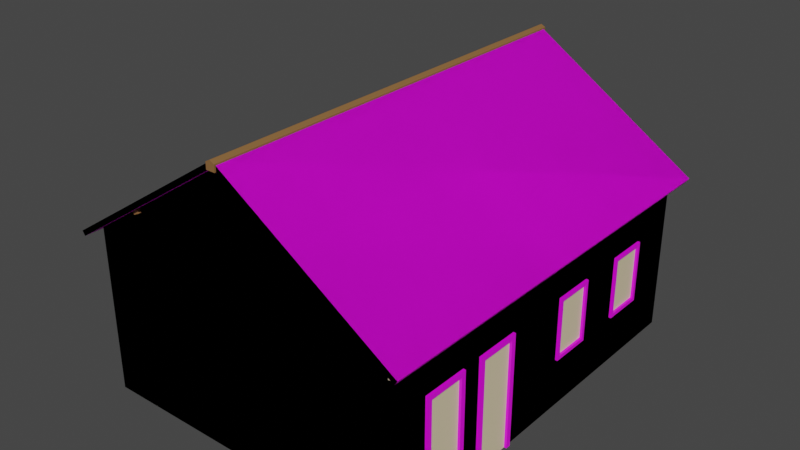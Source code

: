 # Source: 13_casa_nova.blend  (saved by Blender 2.83.18; exported with 4.5.12 LTS)
import bpy
from mathutils import Matrix  # noqa: F401  (used for matrix-valued properties, if any)

bpy.ops.wm.read_factory_settings(use_empty=True)
scene = bpy.context.scene
scene.name = 'Scene'

# ---- collections
col_lod0 = bpy.data.collections.new('lod0'); scene.collection.children.link(col_lod0)
col_lod1 = bpy.data.collections.new('lod1'); scene.collection.children.link(col_lod1)

# ---- images (referenced by path relative to the original .blend; pixels are not part of the script)
import os
ASSET_DIR = os.environ.get("B2B_ASSET_DIR", "")  # directory of the original .blend (textures are referenced by path, not embedded)
HERE = os.path.dirname(os.path.abspath(__file__))  # packed textures are extracted next to this script under _unpacked/

def load_image(name, relpath, width, height, colorspace="sRGB"):
    """Load a texture the original file referenced (path relative to the .blend, or extracted next to this script)."""
    p = next((c for c in (os.path.join(HERE, relpath), os.path.join(ASSET_DIR, relpath)) if relpath and os.path.exists(c)), "")
    if p:
        img = bpy.data.images.load(p, check_existing=True)
        img.name = name
    else:  # same state as the original file: an image datablock whose file is absent (Cycles renders it pink)
        img = bpy.data.images.new(name, width, height)
        img.source = "FILE"
        img.filepath = "//" + (relpath or name)
    img.colorspace_settings.name = colorspace
    return img
img_untitled = load_image('Untitled', '', 1024, 1024, 'sRGB')
img_defaultmaterial_base_color_png = load_image('DefaultMaterial_Base_Color.png', 'DefaultMaterial_Base_Color.png', 1024, 1024, 'sRGB')
img_portasejanelas_png = load_image('portasEJanelas.png', 'portasEJanelas.png', 1024, 1024, 'sRGB')

# ---- materials (node trees are filled in below, after node groups)
mat_parede = bpy.data.materials.new('parede')
mat_parede.use_transparent_shadow = False
mat_madeira = bpy.data.materials.new('madeira')
mat_madeira.use_transparent_shadow = False
mat_telhado = bpy.data.materials.new('telhado')
mat_telhado.use_transparent_shadow = False
mat_portas_janelas = bpy.data.materials.new('portas_janelas')
mat_portas_janelas.use_transparent_shadow = False
mat_portas_janelas_001 = bpy.data.materials.new('portas_janelas.001')
mat_portas_janelas_001.use_transparent_shadow = False

# ---- material node trees
mat_parede.use_nodes = True; mat_parede.node_tree.nodes.clear()
_N = mat_parede.node_tree.nodes; _L = mat_parede.node_tree.links
n0 = _N.new('ShaderNodeBsdfPrincipled'); n0.name = 'Principled BSDF'; n0.location = (10, 300)
n0.distribution = 'GGX'
n0.subsurface_method = 'BURLEY'
n0.inputs[0].default_value = (0.8, 0.6824, 0.4374, 1.0)
n0.inputs[3].default_value = 1.45
n0.inputs[27].default_value = (0.0, 0.0, 0.0, 1.0)
n0.inputs[28].default_value = 1.0
n1 = _N.new('ShaderNodeOutputMaterial'); n1.name = 'Material Output'; n1.location = (300, 300)
_L.new(n0.outputs[0], n1.inputs[0])
n1.is_active_output = True
mat_madeira.use_nodes = True; mat_madeira.node_tree.nodes.clear()
_N = mat_madeira.node_tree.nodes; _L = mat_madeira.node_tree.links
n0 = _N.new('ShaderNodeBsdfPrincipled'); n0.name = 'Principled BSDF'; n0.location = (10, 300)
n0.distribution = 'GGX'
n0.subsurface_method = 'BURLEY'
n0.inputs[0].default_value = (0.2529, 0.1252, 0.04325, 1.0)
n0.inputs[3].default_value = 1.45
n0.inputs[27].default_value = (0.0, 0.0, 0.0, 1.0)
n0.inputs[28].default_value = 1.0
n1 = _N.new('ShaderNodeOutputMaterial'); n1.name = 'Material Output'; n1.location = (300, 300)
_L.new(n0.outputs[0], n1.inputs[0])
n1.is_active_output = True
mat_telhado.use_nodes = True; mat_telhado.node_tree.nodes.clear()
_N = mat_telhado.node_tree.nodes; _L = mat_telhado.node_tree.links
n0 = _N.new('ShaderNodeBsdfPrincipled'); n0.name = 'Principled BSDF'; n0.location = (10, 300)
n0.distribution = 'GGX'
n0.subsurface_method = 'BURLEY'
n0.inputs[3].default_value = 1.45
n0.inputs[27].default_value = (0.0, 0.0, 0.0, 1.0)
n0.inputs[28].default_value = 1.0
n1 = _N.new('ShaderNodeOutputMaterial'); n1.name = 'Material Output'; n1.location = (300, 300)
n2 = _N.new('ShaderNodeTexImage'); n2.name = 'Image Texture'; n2.location = (-382, 286)
n2.image = img_untitled
_L.new(n0.outputs[0], n1.inputs[0])
_L.new(n2.outputs[0], n0.inputs[0])
n1.is_active_output = True
mat_portas_janelas.use_nodes = True; mat_portas_janelas.node_tree.nodes.clear()
_N = mat_portas_janelas.node_tree.nodes; _L = mat_portas_janelas.node_tree.links
n0 = _N.new('ShaderNodeBsdfPrincipled'); n0.name = 'Principled BSDF'; n0.location = (10, 300)
n0.distribution = 'GGX'
n0.subsurface_method = 'BURLEY'
n0.inputs[3].default_value = 1.45
n0.inputs[27].default_value = (0.0, 0.0, 0.0, 1.0)
n0.inputs[28].default_value = 1.0
n1 = _N.new('ShaderNodeOutputMaterial'); n1.name = 'Material Output'; n1.location = (300, 300)
n2 = _N.new('ShaderNodeTexImage'); n2.name = 'Image Texture'; n2.location = (-422, 151)
n2.image = img_defaultmaterial_base_color_png
_L.new(n0.outputs[0], n1.inputs[0])
_L.new(n2.outputs[0], n0.inputs[0])
n1.is_active_output = True
mat_portas_janelas_001.use_nodes = True; mat_portas_janelas_001.node_tree.nodes.clear()
_N = mat_portas_janelas_001.node_tree.nodes; _L = mat_portas_janelas_001.node_tree.links
n0 = _N.new('ShaderNodeOutputMaterial'); n0.name = 'Material Output'; n0.location = (300, 300)
n1 = _N.new('ShaderNodeBsdfPrincipled'); n1.name = 'Principled BSDF'; n1.location = (10, 300)
n1.distribution = 'GGX'
n1.subsurface_method = 'BURLEY'
n1.inputs[3].default_value = 1.45
n1.inputs[27].default_value = (0.0, 0.0, 0.0, 1.0)
n1.inputs[28].default_value = 1.0
n2 = _N.new('ShaderNodeTexImage'); n2.name = 'Image Texture'; n2.location = (-513, 316)
n2.image = img_portasejanelas_png
_L.new(n1.outputs[0], n0.inputs[0])
_L.new(n2.outputs[0], n1.inputs[0])
n0.is_active_output = True

# ---- world
world_world = bpy.data.worlds.new('World'); scene.world = world_world
world_world.use_nodes = True; world_world.node_tree.nodes.clear()
_N = world_world.node_tree.nodes; _L = world_world.node_tree.links
n0 = _N.new('ShaderNodeOutputWorld'); n0.name = 'World Output'; n0.location = (300, 300)
n1 = _N.new('ShaderNodeBackground'); n1.name = 'Background'; n1.location = (10, 300)
n1.inputs[0].default_value = (0.05088, 0.05088, 0.05088, 1.0)
_L.new(n1.outputs[0], n0.inputs[0])
n0.is_active_output = True
world_world.color = (0.05088, 0.05088, 0.05088)
world_world.use_sun_shadow = False
world_world.sun_shadow_jitter_overblur = 0.0

# ---- meshes
me_11_casa_lod0 = bpy.data.meshes.new('11_casa-LOD0')
me_11_casa_lod0.from_pydata([(-5.64, -2.391, -0.8757), (-5.64, 4.918, -0.8757), (0.02964, -2.391, -0.8757), (0.02964, -2.391, 2.069), (-2.805, 4.918, 3.919), (-2.805, -2.391, 3.919), (-5.64, 4.918, 2.069), (0.02964, 4.918, 2.069), (-5.64, -2.391, 2.069), (0.02964, -1.634, -0.8757), (0.02964, -0.6116, 2.069), (0.02964, 0.9823, 2.069), (0.02964, 3.245, 1.142), (0.02964, 4.008, 1.142), (0.02964, 2.793, 2.069), (0.02964, 4.918, -0.8757), (0.02964, 2.793, -0.8757), (0.02964, 4.008, 0.0256), (0.02964, 3.245, 0.0256), (0.02964, -2.391, 1.809), (0.05988, -2.391, 1.809), (0.05988, -2.391, 1.85), (0.07619, -2.391, 1.85), (0.07619, -2.391, 1.891), (0.02964, -2.391, 1.954), (0.04764, -2.391, 1.954), (0.06396, -2.391, 1.954), (0.09794, -2.391, 1.891), (0.09794, -2.391, 1.954), (0.02964, -2.391, 2.065), (0.04764, -2.391, 2.065), (0.06396, -2.391, 2.065), (0.09794, -2.391, 2.065), (0.1292, -2.391, 1.954), (0.1292, -2.391, 2.065), (0.02964, 4.918, 1.809), (0.05988, 4.918, 1.809), (0.05988, 4.918, 1.85), (0.07619, 4.918, 1.85), (0.07619, 4.918, 1.891), (0.02964, 4.918, 1.954), (0.04764, 4.918, 1.954), (0.06396, 4.918, 1.954), (0.09794, 4.918, 1.891), (0.09794, 4.918, 1.954), (0.02964, 1.263, 1.809), (0.05988, 1.263, 1.809), (0.05988, 1.263, 1.85), (0.07619, 1.263, 1.85), (0.07619, 1.263, 1.891), (0.09794, 1.263, 1.891), (0.09794, 1.263, 1.954), (0.02964, 4.918, 2.065), (0.04764, 4.918, 2.065), (0.06396, 4.918, 2.065), (0.09794, 4.918, 2.065), (0.09794, 1.263, 2.065), (0.1292, 1.263, 1.954), (0.1292, 4.918, 1.954), (0.1292, 1.263, 2.065), (0.1292, 4.918, 2.065), (-2.886, -2.571, 3.88), (-2.886, -2.571, 4.001), (-2.724, -2.571, 3.88), (-2.805, -2.571, 4.043), (-2.724, -2.571, 4.001), (-2.886, 5.12, 3.88), (-2.886, 5.12, 4.001), (-2.724, 5.12, 3.88), (-2.805, 5.12, 4.043), (-2.724, 5.12, 4.001), (-2.886, 1.275, 3.88), (-2.886, 1.275, 4.001), (-2.805, 1.275, 4.043), (-2.724, 1.275, 4.001), (-2.724, 1.275, 3.88), (-0.9698, -2.446, 2.633), (-0.923, -2.446, 2.733), (-0.9698, -2.335, 2.633), (-0.923, -2.335, 2.733), (-0.8692, -2.446, 2.586), (-0.8224, -2.446, 2.687), (-0.8692, -2.335, 2.586), (-0.8224, -2.335, 2.687), (-4.641, -2.446, 2.633), (-4.687, -2.446, 2.733), (-4.641, -2.335, 2.633), (-4.687, -2.335, 2.733), (-4.741, -2.446, 2.586), (-4.788, -2.446, 2.687), (-4.741, -2.335, 2.586), (-4.788, -2.335, 2.687), (-0.9698, 4.973, 2.633), (-0.923, 4.973, 2.733), (-0.9698, 4.862, 2.633), (-0.923, 4.862, 2.733), (-0.8692, 4.973, 2.586), (-0.8224, 4.973, 2.687), (-0.8692, 4.862, 2.586), (-0.8224, 4.862, 2.687), (-4.641, 4.973, 2.633), (-4.687, 4.973, 2.733), (-4.641, 4.862, 2.633), (-4.687, 4.862, 2.733), (-4.741, 4.973, 2.586), (-4.788, 4.973, 2.687), (-4.741, 4.862, 2.586), (-4.788, 4.862, 2.687), (-2.805, -2.544, 4.027), (0.3127, -2.544, 1.993), (-2.805, 5.071, 4.027), (0.3127, 5.071, 1.993), (-5.973, -2.544, 1.961), (-5.973, 5.071, 1.961), (-2.805, -2.544, 3.919), (0.263, -2.544, 1.917), (-2.805, 5.071, 3.919), (0.263, 5.071, 1.917), (-5.923, -2.544, 1.884), (-5.923, 5.071, 1.884), (-0.05207, 3.303, 0.0896), (-0.05207, 3.95, 0.0896), (-0.05207, 3.303, 1.078), (0.07269, 3.303, 0.0896), (0.07269, 3.95, 0.0896), (0.07269, 3.303, 1.078), (0.07269, 3.245, 0.0256), (0.07269, 4.008, 0.0256), (0.07269, 3.245, 1.142), (0.07269, 4.008, 1.142), (0.07269, 3.95, 1.078), (-0.05207, 3.95, 1.078), (-0.05207, 1.673, 0.0896), (-0.05207, 2.32, 0.0896), (-0.05207, 1.673, 1.078), (0.07269, 1.673, 0.0896), (0.07269, 2.32, 0.0896), (0.07269, 1.673, 1.078), (0.07269, 1.615, 0.0256), (0.07269, 2.378, 0.0256), (0.07269, 1.615, 1.142), (0.02964, 1.615, 0.0256), (0.02964, 2.378, 0.0256), (0.02964, 1.615, 1.142), (0.02964, 2.378, 1.142), (0.07269, 2.378, 1.142), (0.07269, 2.32, 1.078), (-0.05207, 2.32, 1.078), (0.02964, -1.634, 1.142), (0.07459, -1.634, -0.8757), (0.07459, -1.634, 1.142), (0.07459, -1.548, -0.8757), (0.07459, -1.548, 1.056), (-0.05207, -1.548, -0.8757), (-0.05207, -1.548, 1.056), (-0.05207, -0.8962, -0.8757), (-0.05207, -0.8962, 1.056), (0.07459, -0.8962, -0.8757), (0.07459, -0.8962, 1.056), (0.07459, -0.8099, -0.8757), (0.02964, -0.8099, -0.8757), (0.07459, -0.8099, 1.142), (0.02964, -0.8099, 1.142), (0.02964, -0.4375, -0.8757), (0.02964, -0.4375, 1.142), (0.07459, -0.4375, -0.8757), (0.07459, -0.4375, 1.142), (0.07459, -0.3512, -0.8757), (0.07459, -0.3512, 1.056), (-0.05207, -0.3512, -0.8757), (-0.05207, -0.3512, 1.056), (-0.05207, 0.3005, -0.8757), (-0.05207, 0.3005, 1.056), (0.07459, 0.3005, -0.8757), (0.07459, 0.3005, 1.056), (0.07459, 0.3867, -0.8757), (0.02964, 0.3867, -0.8757), (0.07459, 0.3867, 1.142), (0.02964, 0.3867, 1.142)], [], [(178, 176, 141, 143), (6, 4, 7), (3, 5, 8), (1, 6, 7, 15), (0, 8, 6, 1), (3, 148, 162, 10), (10, 162, 164), (10, 164, 178, 11), (11, 178, 143), (14, 144, 12), (144, 14, 11, 143), (13, 7, 14, 12), (15, 17, 18, 16), (16, 142, 141, 176), (144, 142, 18, 12), (3, 2, 9, 148), (13, 17, 15, 7), (3, 8, 0, 2), (142, 16, 18), (162, 160, 163, 164), (46, 47, 21, 20), (20, 21, 19), (45, 46, 20, 19), (24, 23, 26, 25), (19, 21, 24), (24, 21, 22, 23), (26, 23, 27, 28), (27, 50, 51, 28), (23, 49, 50, 27), (22, 48, 49, 23), (21, 47, 48, 22), (24, 25, 30, 29), (56, 32, 34, 59), (25, 26, 31, 30), (26, 28, 32, 31), (33, 57, 59, 34), (28, 51, 57, 33), (32, 28, 33, 34), (46, 36, 37, 47), (36, 35, 37), (45, 35, 36, 46), (40, 41, 42, 39), (35, 40, 37), (40, 39, 38, 37), (42, 44, 43, 39), (43, 44, 51, 50), (39, 43, 50, 49), (38, 39, 49, 48), (37, 38, 48, 47), (40, 52, 53, 41), (56, 59, 60, 55), (41, 53, 54, 42), (42, 54, 55, 44), (58, 60, 59, 57), (44, 58, 57, 51), (55, 60, 58, 44), (75, 74, 65, 63), (65, 64, 62), (73, 72, 62, 64), (74, 73, 64, 65), (71, 75, 63, 61), (63, 65, 62, 61), (61, 62, 72, 71), (75, 68, 70, 74), (70, 67, 69), (73, 69, 67, 72), (74, 70, 69, 73), (71, 66, 68, 75), (68, 66, 67, 70), (66, 71, 72, 67), (76, 77, 79, 78), (82, 83, 81, 80), (80, 81, 77, 76), (78, 82, 80, 76), (84, 86, 87, 85), (90, 88, 89, 91), (88, 84, 85, 89), (86, 84, 88, 90), (92, 94, 95, 93), (98, 96, 97, 99), (96, 92, 93, 97), (94, 92, 96, 98), (100, 101, 103, 102), (106, 107, 105, 104), (104, 105, 101, 100), (102, 106, 104, 100), (108, 109, 111, 110), (108, 110, 113, 112), (114, 116, 117, 115), (114, 118, 119, 116), (109, 108, 114, 115), (111, 109, 115, 117), (110, 111, 117, 116), (112, 113, 119, 118), (108, 112, 118, 114), (113, 110, 116, 119), (122, 120, 121, 131), (123, 124, 121, 120), (125, 123, 120, 122), (124, 123, 126, 127), (123, 125, 128, 126), (17, 127, 126, 18), (126, 128, 12, 18), (129, 13, 12, 128), (17, 13, 129, 127), (130, 124, 127, 129), (125, 130, 129, 128), (124, 130, 131, 121), (130, 125, 122, 131), (134, 132, 133, 147), (135, 136, 133, 132), (137, 135, 132, 134), (136, 135, 138, 139), (135, 137, 140, 138), (142, 139, 138, 141), (138, 140, 143, 141), (145, 144, 143, 140), (142, 144, 145, 139), (146, 136, 139, 145), (137, 146, 145, 140), (136, 146, 147, 133), (146, 137, 134, 147), (149, 150, 148, 9), (151, 152, 150, 149), (152, 151, 153, 154), (155, 156, 154, 153), (157, 158, 156, 155), (158, 157, 159, 161), (160, 162, 161, 159), (161, 162, 148, 150), (152, 158, 161, 150), (158, 152, 154, 156), (165, 166, 164, 163), (167, 168, 166, 165), (168, 167, 169, 170), (171, 172, 170, 169), (173, 174, 172, 171), (174, 173, 175, 177), (176, 178, 177, 175), (177, 178, 164, 166), (168, 174, 177, 166), (174, 168, 170, 172)])
me_11_casa_lod0.polygons.foreach_set('material_index', [0, 0, 0, 0, 0, 0, 0, 0, 0, 0, 0, 0, 0, 0, 0, 0, 0, 0, 0, 0, 0, 0, 0, 0, 0, 0, 0, 0, 0, 0, 0, 0, 0, 0, 0, 0, 0, 0, 0, 0, 0, 0, 0, 0, 0, 0, 0, 0, 0, 0, 0, 0, 0, 0, 0, 0, 1, 1, 1, 1, 1, 1, 1, 1, 1, 1, 1, 1, 1, 1, 1, 1, 1, 1, 1, 1, 1, 1, 0, 0, 0, 0, 0, 0, 0, 0, 2, 2, 2, 2, 2, 2, 2, 2, 2, 2, 3, 3, 3, 3, 3, 3, 3, 3, 3, 3, 3, 3, 3, 3, 3, 3, 3, 3, 3, 3, 3, 3, 3, 3, 3, 3, 3, 3, 3, 3, 3, 3, 3, 3, 3, 3, 3, 3, 3, 3, 3, 3, 3, 3, 3, 3])
_uv = me_11_casa_lod0.uv_layers.new(name='UVMap')
_uv.uv.foreach_set('vector', [0.9323, 0.736, 0.9323, 0.0001557, 1.332, 0.3584, 1.332, 0.736, 1.287, 0.6819, 0.6517, 0.9845, 0.01592, 0.6819, 1.288, 0.6823, 0.6521, 0.9851, 0.01593, 0.6823, 1.287, 0.02144, 1.287, 0.6819, 0.01592, 0.6819, 0.01592, 0.02144, 0.0001556, 0.9869, 0.0001554, 0.0001554, 2.449, 0.0001557, 2.449, 0.9869, 0.0001557, 0.9885, 0.2622, 0.736, 0.5307, 0.736, 0.5973, 0.9885, 0.5973, 0.9885, 0.5307, 0.736, 0.6638, 0.736, 0.5973, 0.9885, 0.6638, 0.736, 0.9323, 0.736, 1.132, 0.9885, 1.132, 0.9885, 0.9323, 0.736, 1.332, 0.736, 1.74, 0.9885, 1.601, 0.736, 1.879, 0.736, 1.601, 0.736, 1.74, 0.9885, 1.132, 0.9885, 1.332, 0.736, 2.148, 0.736, 2.453, 0.9885, 1.74, 0.9885, 1.879, 0.736, 2.453, 0.0001557, 2.148, 0.3584, 1.879, 0.3584, 1.74, 0.0001557, 1.74, 0.0001557, 1.601, 0.3584, 1.332, 0.3584, 0.9323, 0.0001557, 1.601, 0.736, 1.601, 0.3584, 1.879, 0.3584, 1.879, 0.736, 0.0001557, 0.9885, 0.0001557, 0.0001557, 0.2622, 0.0001557, 0.2622, 0.736, 2.148, 0.736, 2.148, 0.3584, 2.453, 0.0001557, 2.453, 0.9885, 1.288, 0.6823, 0.01593, 0.6823, 0.01593, 0.02145, 1.288, 0.02145, 1.601, 0.3584, 1.74, 0.0001557, 1.879, 0.3584, 0.5307, 0.736, 0.5307, 0.0001557, 0.6638, 0.0001557, 0.6638, 0.736, 0.01997, 0.5711, 0.01997, 0.5519, 0.2457, 0.5519, 0.2457, 0.5711, 0.4133, 0.5869, 0.4133, 0.5766, 0.4697, 0.5869, 0.2457, 0.619, 0.2457, 0.633, 0.01997, 0.633, 0.01997, 0.619, 0.4697, 0.5508, 0.3828, 0.5665, 0.4056, 0.5508, 0.4361, 0.5508, 0.4697, 0.5869, 0.4133, 0.5766, 0.4697, 0.5508, 0.4697, 0.5508, 0.4133, 0.5766, 0.3828, 0.5766, 0.3828, 0.5665, 0.4056, 0.5508, 0.3828, 0.5665, 0.3422, 0.5665, 0.3422, 0.5508, 0.2457, 0.5519, 0.01997, 0.5519, 0.01997, 0.5227, 0.2457, 0.5227, 0.01997, 0.633, 0.2457, 0.633, 0.2457, 0.6431, 0.01997, 0.6431, 0.2457, 0.59, 0.01997, 0.59, 0.01997, 0.5711, 0.2457, 0.5711, 0.01997, 0.6431, 0.2457, 0.6431, 0.2457, 0.6507, 0.01997, 0.6507, 0.4697, 0.5508, 0.4361, 0.5508, 0.4361, 0.5231, 0.4697, 0.5231, 0.01997, 0.59, 0.2457, 0.59, 0.2457, 0.6045, 0.01997, 0.6045, 0.4361, 0.5508, 0.4056, 0.5508, 0.4056, 0.5231, 0.4361, 0.5231, 0.4056, 0.5508, 0.3422, 0.5508, 0.3422, 0.5231, 0.4056, 0.5231, 0.2457, 0.5227, 0.01997, 0.5227, 0.01997, 0.4711, 0.2457, 0.4711, 0.01997, 0.6045, 0.2457, 0.6045, 0.2457, 0.619, 0.01997, 0.619, 0.3422, 0.5231, 0.3422, 0.5508, 0.2838, 0.5508, 0.2838, 0.5231, 0.01997, 0.5711, 0.2457, 0.5711, 0.2457, 0.5519, 0.01997, 0.5519, 0.4133, 0.5869, 0.4697, 0.5869, 0.4133, 0.5766, 0.2457, 0.619, 0.01997, 0.619, 0.01997, 0.633, 0.2457, 0.633, 0.4697, 0.5508, 0.4361, 0.5508, 0.4056, 0.5508, 0.3828, 0.5665, 0.4697, 0.5869, 0.4697, 0.5508, 0.4133, 0.5766, 0.4697, 0.5508, 0.3828, 0.5665, 0.3828, 0.5766, 0.4133, 0.5766, 0.4056, 0.5508, 0.3422, 0.5508, 0.3422, 0.5665, 0.3828, 0.5665, 0.2457, 0.5519, 0.2457, 0.5227, 0.01997, 0.5227, 0.01997, 0.5519, 0.01997, 0.633, 0.01997, 0.6431, 0.2457, 0.6431, 0.2457, 0.633, 0.2457, 0.59, 0.2457, 0.5711, 0.01997, 0.5711, 0.01997, 0.59, 0.01997, 0.6431, 0.01997, 0.6507, 0.2457, 0.6507, 0.2457, 0.6431, 0.4697, 0.5508, 0.4697, 0.5231, 0.4361, 0.5231, 0.4361, 0.5508, 0.01997, 0.59, 0.01997, 0.6045, 0.2457, 0.6045, 0.2457, 0.59, 0.4361, 0.5508, 0.4361, 0.5231, 0.4056, 0.5231, 0.4056, 0.5508, 0.4056, 0.5508, 0.4056, 0.5231, 0.3422, 0.5231, 0.3422, 0.5508, 0.2457, 0.5227, 0.2457, 0.4711, 0.01997, 0.4711, 0.01997, 0.5227, 0.01997, 0.6045, 0.01997, 0.619, 0.2457, 0.619, 0.2457, 0.6045, 0.3422, 0.5231, 0.2838, 0.5231, 0.2838, 0.5508, 0.3422, 0.5508, 0.7105, 0.643, 0.7062, 0.6435, 0.6885, 0.4717, 0.6922, 0.465, 0.6885, 0.4717, 0.6857, 0.4734, 0.6826, 0.4725, 0.7024, 0.6438, 0.6993, 0.6442, 0.6826, 0.4725, 0.6857, 0.4734, 0.7062, 0.6435, 0.7024, 0.6438, 0.6857, 0.4734, 0.6885, 0.4717, 0.6959, 0.0116, 0.7105, 0.0122, 0.6922, 0.465, 0.6775, 0.4644, 0.6922, 0.465, 0.6885, 0.4717, 0.6826, 0.4725, 0.6775, 0.4644, 0.6775, 0.4644, 0.6826, 0.4725, 0.6993, 0.6442, 0.6942, 0.6446, 0.7105, 0.643, 0.6922, 0.465, 0.6885, 0.4717, 0.7062, 0.6435, 0.6885, 0.4717, 0.6826, 0.4725, 0.6857, 0.4734, 0.7024, 0.6438, 0.6857, 0.4734, 0.6826, 0.4725, 0.6993, 0.6442, 0.7062, 0.6435, 0.6885, 0.4717, 0.6857, 0.4734, 0.7024, 0.6438, 0.6959, 0.0116, 0.6775, 0.4644, 0.6922, 0.465, 0.7105, 0.0122, 0.6922, 0.465, 0.6775, 0.4644, 0.6826, 0.4725, 0.6885, 0.4717, 0.6775, 0.4644, 0.6942, 0.6446, 0.6993, 0.6442, 0.6826, 0.4725, 0.8536, 0.9754, 0.8536, 0.852, 0.977, 0.852, 0.977, 0.9754, 0.8536, 0.9754, 0.8536, 0.852, 0.977, 0.852, 0.977, 0.9754, 0.8536, 0.9754, 0.8536, 0.852, 0.977, 0.852, 0.977, 0.9754, 0.977, 0.9754, 0.8536, 0.9754, 0.8536, 0.852, 0.977, 0.852, 0.8536, 0.9754, 0.977, 0.9754, 0.977, 0.852, 0.8536, 0.852, 0.8536, 0.9754, 0.977, 0.9754, 0.977, 0.852, 0.8536, 0.852, 0.8536, 0.9754, 0.977, 0.9754, 0.977, 0.852, 0.8536, 0.852, 0.977, 0.9754, 0.977, 0.852, 0.8536, 0.852, 0.8536, 0.9754, 0.8536, 0.9754, 0.977, 0.9754, 0.977, 0.852, 0.8536, 0.852, 0.8536, 0.9754, 0.977, 0.9754, 0.977, 0.852, 0.8536, 0.852, 0.8536, 0.9754, 0.977, 0.9754, 0.977, 0.852, 0.8536, 0.852, 0.977, 0.9754, 0.977, 0.852, 0.8536, 0.852, 0.8536, 0.9754, 0.8536, 0.9754, 0.8536, 0.852, 0.977, 0.852, 0.977, 0.9754, 0.8536, 0.9754, 0.8536, 0.852, 0.977, 0.852, 0.977, 0.9754, 0.8536, 0.9754, 0.8536, 0.852, 0.977, 0.852, 0.977, 0.9754, 0.977, 0.9754, 0.8536, 0.9754, 0.8536, 0.852, 0.977, 0.852, 0.1739, 0.6522, 0.1739, 0.2428, 1.174, 0.2428, 1.174, 0.6522, 0.825, 0.6539, -0.175, 0.6539, -0.175, 0.238, 0.825, 0.238, 0.1739, 0.6522, 1.174, 0.6522, 1.174, 0.2494, 0.1739, 0.2494, 0.825, 0.6539, 0.825, 0.2445, -0.175, 0.2445, -0.175, 0.6539, 0.5741, 0.2428, 0.8412, 0.6522, 0.827, 0.6522, 0.5641, 0.2494, 0.5741, 0.1542, 0.5741, 1.154, 0.5641, 1.154, 0.5641, 0.1542, 0.8412, 0.6522, 0.5741, 0.2428, 0.5641, 0.2494, 0.827, 0.6522, 0.4289, 0.152, 0.4289, 1.152, 0.4389, 1.152, 0.4389, 0.152, 0.1576, 0.6539, 0.4289, 0.238, 0.4389, 0.2445, 0.1718, 0.6539, 0.4289, 0.238, 0.1576, 0.6539, 0.1718, 0.6539, 0.4389, 0.2445, 0.003913, 0.6951, 0.003913, 0.4619, 0.1611, 0.4619, 0.1611, 0.6951, 0.7891, 0.7029, 0.7891, 0.7816, 0.7788, 0.7816, 0.7788, 0.7029, 0.4022, 0.8482, 0.3551, 0.8482, 0.3551, 0.8378, 0.4022, 0.8378, 0.5821, 0.718, 0.5821, 0.7967, 0.5773, 0.8015, 0.5773, 0.7132, 0.5821, 0.7967, 0.6499, 0.7967, 0.6547, 0.8015, 0.5773, 0.8015, 0.5669, 0.7132, 0.5773, 0.7132, 0.5773, 0.8015, 0.5669, 0.8015, 0.5773, 0.8015, 0.6547, 0.8015, 0.6547, 0.8118, 0.5773, 0.8118, 0.6547, 0.7132, 0.665, 0.7132, 0.665, 0.8015, 0.6547, 0.8015, 0.5773, 0.7029, 0.6547, 0.7029, 0.6547, 0.7132, 0.5773, 0.7132, 0.6499, 0.718, 0.5821, 0.718, 0.5773, 0.7132, 0.6547, 0.7132, 0.6499, 0.7967, 0.6499, 0.718, 0.6547, 0.7132, 0.6547, 0.8015, 0.4572, 0.83, 0.41, 0.83, 0.41, 0.8197, 0.4572, 0.8197, 0.6499, 0.718, 0.6499, 0.7967, 0.6395, 0.7967, 0.6395, 0.718, 0.334, 0.6951, 0.334, 0.4619, 0.4912, 0.4619, 0.4912, 0.6951, 0.8394, 0.763, 0.8394, 0.8416, 0.829, 0.8416, 0.829, 0.763, 0.8371, 0.4502, 0.79, 0.4502, 0.79, 0.4399, 0.8371, 0.4399, 0.688, 0.718, 0.688, 0.7967, 0.6832, 0.8015, 0.6832, 0.7132, 0.688, 0.7967, 0.7558, 0.7967, 0.7606, 0.8015, 0.6832, 0.8015, 0.6729, 0.7132, 0.6832, 0.7132, 0.6832, 0.8015, 0.6729, 0.8015, 0.6832, 0.8015, 0.7606, 0.8015, 0.7606, 0.8118, 0.6832, 0.8118, 0.7606, 0.7132, 0.771, 0.7132, 0.771, 0.8015, 0.7606, 0.8015, 0.6832, 0.7029, 0.7606, 0.7029, 0.7606, 0.7132, 0.6832, 0.7132, 0.7558, 0.718, 0.688, 0.718, 0.6832, 0.7132, 0.7606, 0.7132, 0.7558, 0.7967, 0.7558, 0.718, 0.7606, 0.7132, 0.7606, 0.8015, 0.4022, 0.83, 0.3551, 0.83, 0.3551, 0.8197, 0.4022, 0.8197, 0.7558, 0.718, 0.7558, 0.7967, 0.7455, 0.7967, 0.7455, 0.718, 0.8383, 0.4619, 0.8383, 0.7448, 0.829, 0.7448, 0.829, 0.4619, 0.8446, 0.4619, 0.8446, 0.7378, 0.8383, 0.7448, 0.8383, 0.4619, 0.8446, 0.7378, 0.8446, 0.4619, 0.8539, 0.4619, 0.8539, 0.7378, 0.4677, 0.4541, 0.4677, 0.003913, 0.3183, 0.003913, 0.3183, 0.4541, 0.9227, 0.4619, 0.9227, 0.7378, 0.9134, 0.7378, 0.9134, 0.4619, 0.9227, 0.7378, 0.9227, 0.4619, 0.929, 0.4619, 0.929, 0.7448, 0.9383, 0.4619, 0.9383, 0.7448, 0.929, 0.7448, 0.929, 0.4619, 0.929, 0.7448, 0.929, 0.7551, 0.8383, 0.7551, 0.8383, 0.7448, 0.8446, 0.7378, 0.9227, 0.7378, 0.929, 0.7448, 0.8383, 0.7448, 0.9227, 0.7378, 0.8446, 0.7378, 0.8446, 0.7274, 0.9227, 0.7274, 0.8383, 0.4619, 0.8383, 0.7448, 0.829, 0.7448, 0.829, 0.4619, 0.8446, 0.4619, 0.8446, 0.7378, 0.8383, 0.7448, 0.8383, 0.4619, 0.8446, 0.7378, 0.8446, 0.4619, 0.8539, 0.4619, 0.8539, 0.7378, 0.4677, 0.4541, 0.4677, 0.003913, 0.3183, 0.003913, 0.3183, 0.4541, 0.9227, 0.4619, 0.9227, 0.7378, 0.9134, 0.7378, 0.9134, 0.4619, 0.9227, 0.7378, 0.9227, 0.4619, 0.929, 0.4619, 0.929, 0.7448, 0.9383, 0.4619, 0.9383, 0.7448, 0.929, 0.7448, 0.929, 0.4619, 0.929, 0.7448, 0.929, 0.7551, 0.8383, 0.7551, 0.8383, 0.7448, 0.8446, 0.7378, 0.9227, 0.7378, 0.929, 0.7448, 0.8383, 0.7448, 0.9227, 0.7378, 0.8446, 0.7378, 0.8446, 0.7274, 0.9227, 0.7274])
me_11_casa_lod0.materials.append(mat_parede)
me_11_casa_lod0.materials.append(mat_madeira)
me_11_casa_lod0.materials.append(mat_telhado)
me_11_casa_lod0.materials.append(mat_portas_janelas)
me_11_casa_lod0.use_remesh_fix_poles = True
me_11_casa_lod0.use_remesh_preserve_attributes = False
me_11_casa_lod0.use_mirror_vertex_groups = False
me_11_casa_lod0.update()
me_11_casa_lod1 = bpy.data.meshes.new('11_casa-LOD1')
me_11_casa_lod1.from_pydata([(-5.64, -2.391, -0.8757), (-5.64, 4.918, -0.8757), (0.02964, -2.391, -0.8757), (0.02964, -2.391, 2.069), (-2.805, 4.918, 3.919), (-2.805, -2.391, 3.919), (-5.64, 4.918, 2.069), (0.02964, 4.918, 2.069), (-5.64, -2.391, 2.069), (0.02964, 4.918, -0.8757), (-2.805, -2.544, 4.027), (0.3127, -2.544, 1.993), (-2.805, 5.071, 4.027), (0.3127, 5.071, 1.993), (-5.973, -2.544, 1.961), (-5.973, 5.071, 1.961), (-2.805, -2.544, 3.919), (0.263, -2.544, 1.917), (-2.805, 5.071, 3.919), (0.263, 5.071, 1.917), (-5.923, -2.544, 1.884), (-5.923, 5.071, 1.884)], [], [(6, 4, 7), (3, 5, 8), (1, 6, 7, 9), (0, 8, 6, 1), (3, 8, 0, 2), (9, 7, 3, 2), (10, 11, 13, 12), (10, 12, 15, 14), (16, 18, 19, 17), (16, 20, 21, 18), (11, 10, 16, 17), (13, 11, 17, 19), (12, 13, 19, 18), (14, 15, 21, 20), (10, 14, 20, 16), (15, 12, 18, 21)])
me_11_casa_lod1.polygons.foreach_set('material_index', [1, 1, 1, 1, 1, 1, 3, 3, 3, 3, 3, 3, 3, 3, 3, 3])
_uv = me_11_casa_lod1.uv_layers.new(name='UVMap')
_uv.uv.foreach_set('vector', [1.287, 0.6819, 0.6517, 0.9845, 0.01592, 0.6819, 1.288, 0.6823, 0.6521, 0.9851, 0.01593, 0.6823, 1.287, 0.02144, 1.287, 0.6819, 0.01592, 0.6819, 0.01592, 0.02144, 0.0001556, 0.9869, 0.0001554, 0.0001554, 2.449, 0.0001557, 2.449, 0.9869, 1.288, 0.6823, 0.01593, 0.6823, 0.01593, 0.02145, 1.288, 0.02145, 2.453, 0.0001557, 2.453, 0.9885, 0.13, 1.031, 0.1655, -0.01887, 0.1739, 0.6522, 0.1739, 0.2428, 1.174, 0.2428, 1.174, 0.6522, 0.825, 0.6539, -0.175, 0.6539, -0.175, 0.238, 0.825, 0.238, 0.1739, 0.6522, 1.174, 0.6522, 1.174, 0.2494, 0.1739, 0.2494, 0.825, 0.6539, 0.825, 0.2445, -0.175, 0.2445, -0.175, 0.6539, 0.5741, 0.2428, 0.8412, 0.6522, 0.827, 0.6522, 0.5641, 0.2494, 0.5741, 0.1542, 0.5741, 1.154, 0.5641, 1.154, 0.5641, 0.1542, 0.8412, 0.6522, 0.5741, 0.2428, 0.5641, 0.2494, 0.827, 0.6522, 0.4289, 0.152, 0.4289, 1.152, 0.4389, 1.152, 0.4389, 0.152, 0.1576, 0.6539, 0.4289, 0.238, 0.4389, 0.2445, 0.1718, 0.6539, 0.4289, 0.238, 0.1576, 0.6539, 0.1718, 0.6539, 0.4389, 0.2445])
me_11_casa_lod1.materials.append(mat_portas_janelas_001)
me_11_casa_lod1.materials.append(mat_parede)
me_11_casa_lod1.materials.append(mat_madeira)
me_11_casa_lod1.materials.append(mat_telhado)
me_11_casa_lod1.use_remesh_fix_poles = True
me_11_casa_lod1.use_remesh_preserve_attributes = False
me_11_casa_lod1.use_mirror_vertex_groups = False
me_11_casa_lod1.update()

# ---- objects
ob_11_casa_lod0 = bpy.data.objects.new('11_casa-LOD0', me_11_casa_lod0)
ob_11_casa_lod1 = bpy.data.objects.new('11_casa-LOD1', me_11_casa_lod1)

# ---- transforms, parenting, visibility, modifiers, constraints
ob_11_casa_lod0.location = (1.572, 1.616, -0.1805)
ob_11_casa_lod0.delta_location = (-0.2692, -0.3912, 1.0)
ob_11_casa_lod0.lineart.crease_threshold = 0.0
ob_11_casa_lod1.location = (1.572, 1.616, -0.1805)
ob_11_casa_lod1.delta_location = (-0.2692, -0.3912, 1.0)
ob_11_casa_lod1.lineart.crease_threshold = 0.0

# ---- collection membership
col_lod0.objects.link(ob_11_casa_lod0)
col_lod1.objects.link(ob_11_casa_lod1)

# ---- scene / render settings (as saved in the file)
scene.frame_start = 1; scene.frame_end = 250; scene.frame_set(1)
scene.render.engine = 'BLENDER_EEVEE_NEXT'
scene.cycles.use_denoising = False
scene.cycles.samples = 128
scene.cycles.sampling_pattern = 'TABULATED_SOBOL'
scene.cycles.use_adaptive_sampling = False
scene.cycles.use_light_tree = False
scene.view_settings.view_transform = 'Filmic'
bpy.context.view_layer.update()

# ---- added for rendering (the .blend has no active camera and no usable light): camera, sun
cam_auto = bpy.data.cameras.new('AutoCamera')
cam_auto.lens = 50.0
cam_auto.sensor_width = 36.0
cam_auto.clip_end = 1000.0
ob_auto_camera = bpy.data.objects.new('AutoCamera', cam_auto)
scene.collection.objects.link(ob_auto_camera)
ob_auto_camera.location = (8.72732, -9.80653, 10.6066)
ob_auto_camera.rotation_euler = (1.09748, -7.21219e-08, 0.694738)
scene.camera = ob_auto_camera
light_auto_sun = bpy.data.lights.new('AutoSun', 'SUN')
light_auto_sun.energy = 3.0
light_auto_sun.angle = 0.0523599
ob_auto_sun = bpy.data.objects.new('AutoSun', light_auto_sun)
scene.collection.objects.link(ob_auto_sun)
ob_auto_sun.rotation_euler = (0.872665, 0.174533, 0.523599)
bpy.context.view_layer.update()
